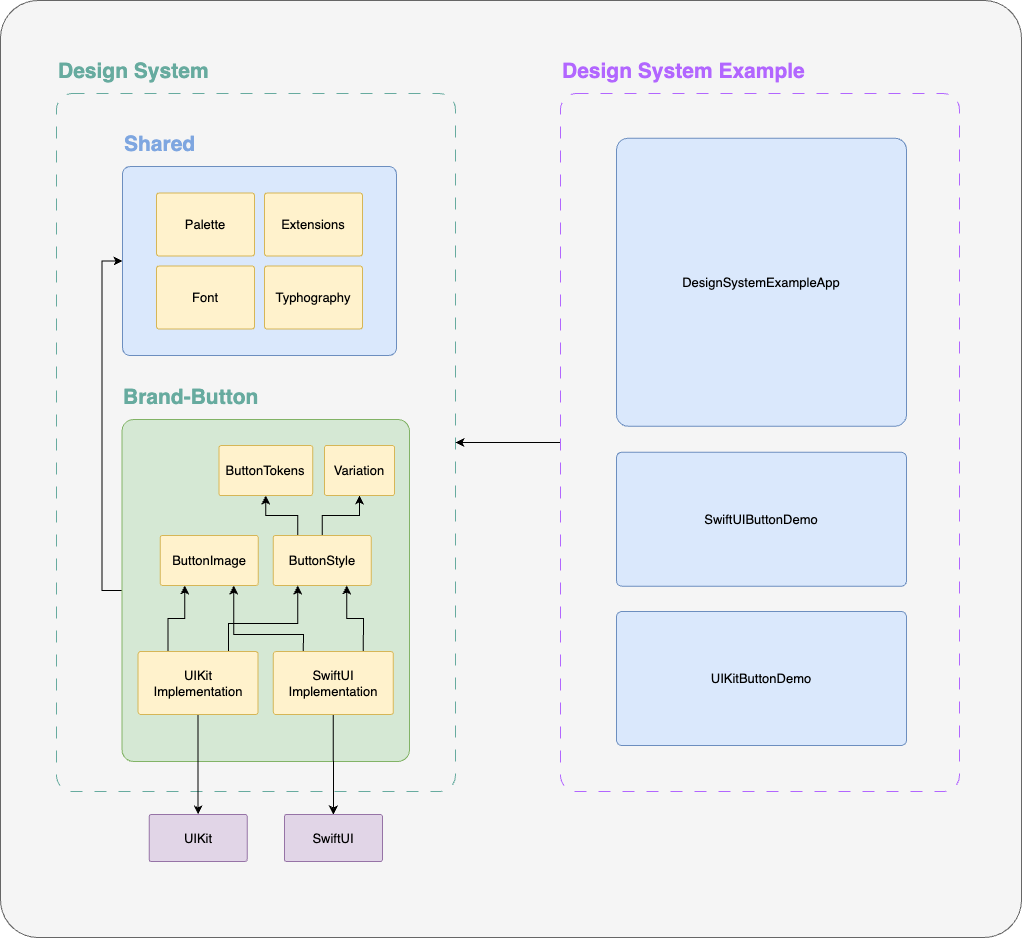

The diagram above was exported from draw.io. Its source (the exported page's mxGraphModel, read from the mxfile embedded in the PNG):
<mxGraphModel dx="1861" dy="964" grid="0" gridSize="10" guides="1" tooltips="1" connect="1" arrows="1" fold="1" page="0" pageScale="1" pageWidth="827" pageHeight="1169" math="0" shadow="0">
  <root>
    <mxCell id="0" />
    <mxCell id="1" parent="0" />
    <mxCell id="5MU-UXNhmCIBtsbST-1A-55" value="" style="rounded=1;whiteSpace=wrap;html=1;glass=0;arcSize=4;strokeColor=#666666;fillColor=#f5f5f5;fontColor=#333333;" vertex="1" parent="1">
      <mxGeometry x="-18" y="177" width="1021" height="937" as="geometry" />
    </mxCell>
    <mxCell id="5MU-UXNhmCIBtsbST-1A-1" value="" style="rounded=1;whiteSpace=wrap;html=1;glass=0;fillColor=none;fontColor=#333333;strokeColor=#67AB9F;dashed=1;dashPattern=12 12;arcSize=4;" vertex="1" parent="1">
      <mxGeometry x="38" y="270" width="399" height="698" as="geometry" />
    </mxCell>
    <mxCell id="5MU-UXNhmCIBtsbST-1A-2" value="Design System" style="text;html=1;align=left;verticalAlign=middle;whiteSpace=wrap;rounded=0;fontSize=21;fontStyle=1;fillColor=none;fontColor=#67AB9F;" vertex="1" parent="1">
      <mxGeometry x="38" y="226" width="423" height="44" as="geometry" />
    </mxCell>
    <mxCell id="5MU-UXNhmCIBtsbST-1A-3" value="" style="rounded=1;whiteSpace=wrap;html=1;glass=0;fillColor=#dae8fc;strokeColor=#6c8ebf;arcSize=4;" vertex="1" parent="1">
      <mxGeometry x="104" y="343" width="274" height="189" as="geometry" />
    </mxCell>
    <mxCell id="5MU-UXNhmCIBtsbST-1A-5" value="Palette" style="rounded=1;whiteSpace=wrap;html=1;glass=0;fillColor=#fff2cc;strokeColor=#d6b656;arcSize=4;fontSize=13;fontStyle=0" vertex="1" parent="1">
      <mxGeometry x="138" y="369.5" width="98" height="63" as="geometry" />
    </mxCell>
    <mxCell id="5MU-UXNhmCIBtsbST-1A-6" value="Font" style="rounded=1;whiteSpace=wrap;html=1;glass=0;fillColor=#fff2cc;strokeColor=#d6b656;arcSize=4;fontSize=13;fontStyle=0" vertex="1" parent="1">
      <mxGeometry x="138" y="442.5" width="98" height="63" as="geometry" />
    </mxCell>
    <mxCell id="5MU-UXNhmCIBtsbST-1A-7" value="Typhography" style="rounded=1;whiteSpace=wrap;html=1;glass=0;fillColor=#fff2cc;strokeColor=#d6b656;arcSize=4;fontSize=13;fontStyle=0" vertex="1" parent="1">
      <mxGeometry x="246" y="442.5" width="98" height="63" as="geometry" />
    </mxCell>
    <mxCell id="5MU-UXNhmCIBtsbST-1A-8" value="Extensions" style="rounded=1;whiteSpace=wrap;html=1;glass=0;fillColor=#fff2cc;strokeColor=#d6b656;arcSize=4;fontSize=13;fontStyle=0" vertex="1" parent="1">
      <mxGeometry x="246" y="369.5" width="98" height="63" as="geometry" />
    </mxCell>
    <mxCell id="5MU-UXNhmCIBtsbST-1A-9" value="Shared" style="text;html=1;align=left;verticalAlign=middle;whiteSpace=wrap;rounded=0;fontSize=21;fontStyle=1;fillColor=none;fontColor=#7EA6E0;" vertex="1" parent="1">
      <mxGeometry x="104" y="299" width="233" height="44" as="geometry" />
    </mxCell>
    <mxCell id="5MU-UXNhmCIBtsbST-1A-48" style="edgeStyle=orthogonalEdgeStyle;rounded=0;orthogonalLoop=1;jettySize=auto;html=1;exitX=0;exitY=0.5;exitDx=0;exitDy=0;entryX=0;entryY=0.5;entryDx=0;entryDy=0;" edge="1" parent="1" source="5MU-UXNhmCIBtsbST-1A-11" target="5MU-UXNhmCIBtsbST-1A-3">
      <mxGeometry relative="1" as="geometry" />
    </mxCell>
    <mxCell id="5MU-UXNhmCIBtsbST-1A-11" value="" style="rounded=1;whiteSpace=wrap;html=1;glass=0;fillColor=#d5e8d4;strokeColor=#82b366;arcSize=4;" vertex="1" parent="1">
      <mxGeometry x="103.5" y="596" width="287.5" height="342" as="geometry" />
    </mxCell>
    <mxCell id="5MU-UXNhmCIBtsbST-1A-37" style="edgeStyle=orthogonalEdgeStyle;rounded=0;orthogonalLoop=1;jettySize=auto;html=1;entryX=0.5;entryY=1;entryDx=0;entryDy=0;fontSize=13;" edge="1" parent="1" source="5MU-UXNhmCIBtsbST-1A-12" target="5MU-UXNhmCIBtsbST-1A-14">
      <mxGeometry relative="1" as="geometry" />
    </mxCell>
    <mxCell id="5MU-UXNhmCIBtsbST-1A-46" style="edgeStyle=orthogonalEdgeStyle;rounded=0;orthogonalLoop=1;jettySize=auto;html=1;exitX=0.25;exitY=0;exitDx=0;exitDy=0;entryX=0.5;entryY=1;entryDx=0;entryDy=0;fontSize=13;" edge="1" parent="1" source="5MU-UXNhmCIBtsbST-1A-12" target="5MU-UXNhmCIBtsbST-1A-13">
      <mxGeometry relative="1" as="geometry" />
    </mxCell>
    <mxCell id="5MU-UXNhmCIBtsbST-1A-12" value="ButtonStyle" style="rounded=1;whiteSpace=wrap;html=1;glass=0;fillColor=#fff2cc;strokeColor=#d6b656;arcSize=4;fontSize=13;" vertex="1" parent="1">
      <mxGeometry x="254.75" y="712" width="98" height="50" as="geometry" />
    </mxCell>
    <mxCell id="5MU-UXNhmCIBtsbST-1A-13" value="ButtonTokens" style="rounded=1;whiteSpace=wrap;html=1;glass=0;fillColor=#fff2cc;strokeColor=#d6b656;arcSize=4;fontSize=13;" vertex="1" parent="1">
      <mxGeometry x="200.38" y="622" width="93.75" height="50" as="geometry" />
    </mxCell>
    <mxCell id="5MU-UXNhmCIBtsbST-1A-14" value="Variation" style="rounded=1;whiteSpace=wrap;html=1;glass=0;fillColor=#fff2cc;strokeColor=#d6b656;arcSize=4;fontSize=13;" vertex="1" parent="1">
      <mxGeometry x="306" y="622" width="70" height="50" as="geometry" />
    </mxCell>
    <mxCell id="5MU-UXNhmCIBtsbST-1A-41" style="edgeStyle=orthogonalEdgeStyle;rounded=0;orthogonalLoop=1;jettySize=auto;html=1;exitX=0.75;exitY=0;exitDx=0;exitDy=0;entryX=0.75;entryY=1;entryDx=0;entryDy=0;fontSize=13;" edge="1" parent="1" source="5MU-UXNhmCIBtsbST-1A-15" target="5MU-UXNhmCIBtsbST-1A-12">
      <mxGeometry relative="1" as="geometry" />
    </mxCell>
    <mxCell id="5MU-UXNhmCIBtsbST-1A-42" style="edgeStyle=orthogonalEdgeStyle;rounded=0;orthogonalLoop=1;jettySize=auto;html=1;exitX=0.25;exitY=0;exitDx=0;exitDy=0;entryX=0.75;entryY=1;entryDx=0;entryDy=0;fontSize=13;" edge="1" parent="1" source="5MU-UXNhmCIBtsbST-1A-15" target="5MU-UXNhmCIBtsbST-1A-31">
      <mxGeometry relative="1" as="geometry">
        <Array as="points">
          <mxPoint x="285" y="811" />
          <mxPoint x="215" y="811" />
        </Array>
      </mxGeometry>
    </mxCell>
    <mxCell id="5MU-UXNhmCIBtsbST-1A-45" style="edgeStyle=orthogonalEdgeStyle;rounded=0;orthogonalLoop=1;jettySize=auto;html=1;exitX=0.5;exitY=1;exitDx=0;exitDy=0;entryX=0.5;entryY=0;entryDx=0;entryDy=0;" edge="1" parent="1" source="5MU-UXNhmCIBtsbST-1A-15" target="5MU-UXNhmCIBtsbST-1A-25">
      <mxGeometry relative="1" as="geometry" />
    </mxCell>
    <mxCell id="5MU-UXNhmCIBtsbST-1A-15" value="SwiftUI&lt;div style=&quot;font-size: 13px;&quot;&gt;Implementation&lt;/div&gt;" style="rounded=1;whiteSpace=wrap;html=1;glass=0;fillColor=#fff2cc;strokeColor=#d6b656;arcSize=4;fontSize=13;" vertex="1" parent="1">
      <mxGeometry x="254.87" y="828" width="120" height="63" as="geometry" />
    </mxCell>
    <mxCell id="5MU-UXNhmCIBtsbST-1A-16" value="Brand-Button" style="text;html=1;align=left;verticalAlign=middle;whiteSpace=wrap;rounded=0;fontSize=21;fontStyle=1;fillColor=none;fontColor=#67AB9F;" vertex="1" parent="1">
      <mxGeometry x="103" y="552" width="233" height="44" as="geometry" />
    </mxCell>
    <mxCell id="5MU-UXNhmCIBtsbST-1A-40" style="edgeStyle=orthogonalEdgeStyle;rounded=0;orthogonalLoop=1;jettySize=auto;html=1;exitX=0.25;exitY=0;exitDx=0;exitDy=0;entryX=0.25;entryY=1;entryDx=0;entryDy=0;fontSize=13;" edge="1" parent="1" source="5MU-UXNhmCIBtsbST-1A-17" target="5MU-UXNhmCIBtsbST-1A-31">
      <mxGeometry relative="1" as="geometry" />
    </mxCell>
    <mxCell id="5MU-UXNhmCIBtsbST-1A-43" style="edgeStyle=orthogonalEdgeStyle;rounded=0;orthogonalLoop=1;jettySize=auto;html=1;exitX=1;exitY=0.5;exitDx=0;exitDy=0;entryX=0.25;entryY=1;entryDx=0;entryDy=0;fontSize=13;" edge="1" parent="1" source="5MU-UXNhmCIBtsbST-1A-17" target="5MU-UXNhmCIBtsbST-1A-12">
      <mxGeometry relative="1" as="geometry">
        <Array as="points">
          <mxPoint x="210" y="860" />
          <mxPoint x="210" y="800" />
          <mxPoint x="279" y="800" />
        </Array>
      </mxGeometry>
    </mxCell>
    <mxCell id="5MU-UXNhmCIBtsbST-1A-44" style="edgeStyle=orthogonalEdgeStyle;rounded=0;orthogonalLoop=1;jettySize=auto;html=1;" edge="1" parent="1" source="5MU-UXNhmCIBtsbST-1A-17" target="5MU-UXNhmCIBtsbST-1A-27">
      <mxGeometry relative="1" as="geometry" />
    </mxCell>
    <mxCell id="5MU-UXNhmCIBtsbST-1A-17" value="&lt;div style=&quot;font-size: 13px;&quot;&gt;UIKit&lt;/div&gt;&lt;div style=&quot;font-size: 13px;&quot;&gt;Implementation&lt;/div&gt;" style="rounded=1;whiteSpace=wrap;html=1;glass=0;fillColor=#fff2cc;strokeColor=#d6b656;arcSize=4;fontSize=13;" vertex="1" parent="1">
      <mxGeometry x="119.62" y="828" width="120" height="63" as="geometry" />
    </mxCell>
    <mxCell id="5MU-UXNhmCIBtsbST-1A-25" value="SwiftUI" style="rounded=1;whiteSpace=wrap;html=1;glass=0;fillColor=#e1d5e7;strokeColor=#9673a6;arcSize=4;fontSize=13;" vertex="1" parent="1">
      <mxGeometry x="265.88" y="991" width="98" height="47" as="geometry" />
    </mxCell>
    <mxCell id="5MU-UXNhmCIBtsbST-1A-27" value="UIKit" style="rounded=1;whiteSpace=wrap;html=1;glass=0;fillColor=#e1d5e7;strokeColor=#9673a6;arcSize=4;fontSize=13;" vertex="1" parent="1">
      <mxGeometry x="130.63" y="991" width="98" height="47" as="geometry" />
    </mxCell>
    <mxCell id="5MU-UXNhmCIBtsbST-1A-31" value="ButtonImage" style="rounded=1;whiteSpace=wrap;html=1;glass=0;fillColor=#fff2cc;strokeColor=#d6b656;arcSize=4;fontSize=13;" vertex="1" parent="1">
      <mxGeometry x="141.75" y="712" width="98" height="50" as="geometry" />
    </mxCell>
    <mxCell id="5MU-UXNhmCIBtsbST-1A-49" value="Design System Example" style="text;html=1;align=left;verticalAlign=middle;whiteSpace=wrap;rounded=0;fontSize=21;fontStyle=1;fillColor=none;fontColor=#B266FF;strokeColor=none;" vertex="1" parent="1">
      <mxGeometry x="542" y="226" width="400" height="44" as="geometry" />
    </mxCell>
    <mxCell id="5MU-UXNhmCIBtsbST-1A-52" style="edgeStyle=orthogonalEdgeStyle;rounded=0;orthogonalLoop=1;jettySize=auto;html=1;" edge="1" parent="1" source="5MU-UXNhmCIBtsbST-1A-50" target="5MU-UXNhmCIBtsbST-1A-1">
      <mxGeometry relative="1" as="geometry" />
    </mxCell>
    <mxCell id="5MU-UXNhmCIBtsbST-1A-50" value="" style="rounded=1;whiteSpace=wrap;html=1;glass=0;fillColor=none;fontColor=#333333;strokeColor=#B266FF;dashed=1;dashPattern=12 12;arcSize=4;" vertex="1" parent="1">
      <mxGeometry x="542" y="270" width="399" height="698" as="geometry" />
    </mxCell>
    <mxCell id="5MU-UXNhmCIBtsbST-1A-51" value="DesignSystemExampleApp" style="rounded=1;whiteSpace=wrap;html=1;glass=0;fillColor=#dae8fc;strokeColor=#6c8ebf;arcSize=4;fontSize=13;" vertex="1" parent="1">
      <mxGeometry x="598" y="314.75" width="290" height="288" as="geometry" />
    </mxCell>
    <mxCell id="5MU-UXNhmCIBtsbST-1A-53" value="SwiftUIButtonDemo" style="rounded=1;whiteSpace=wrap;html=1;glass=0;fillColor=#dae8fc;strokeColor=#6c8ebf;arcSize=4;fontSize=13;" vertex="1" parent="1">
      <mxGeometry x="598" y="628.75" width="290" height="134" as="geometry" />
    </mxCell>
    <mxCell id="5MU-UXNhmCIBtsbST-1A-56" value="UIKitButtonDemo" style="rounded=1;whiteSpace=wrap;html=1;glass=0;fillColor=#dae8fc;strokeColor=#6c8ebf;arcSize=4;fontSize=13;" vertex="1" parent="1">
      <mxGeometry x="598" y="788" width="290" height="134" as="geometry" />
    </mxCell>
  </root>
</mxGraphModel>